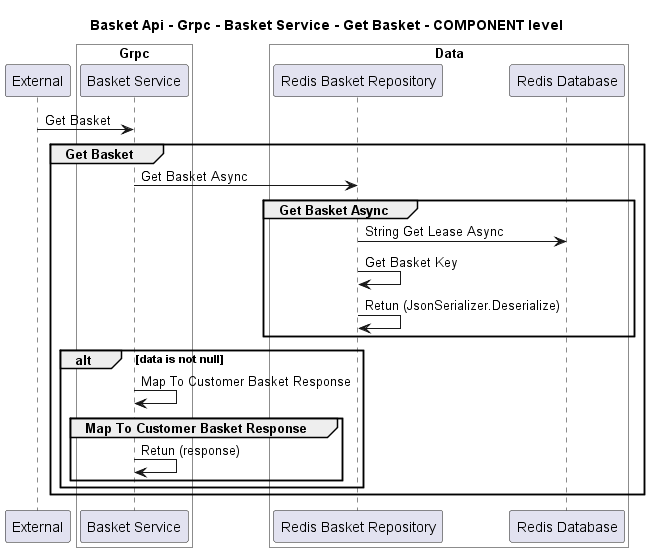

The diagram above was rendered by PlantUML. Its source (embedded in the PNG):
@startuml
!pragma layout smetana

title Basket Api - Grpc - Basket Service - Get Basket - COMPONENT level

participant "External" as C4InterFlow.SoftwareSystems.ExternalSystem

box "Basket Api" #White
    
box "Grpc" #White
    participant "Basket Service" as dotnet.eShop.Architecture.SoftwareSystems.BasketApi.Containers.Grpc.Components.BasketService
end box

    
box "Data" #White
    participant "Redis Basket Repository" as dotnet.eShop.Architecture.SoftwareSystems.BasketApi.Containers.Data.Components.RedisBasketRepository
    participant "Redis Database" as dotnet.eShop.Architecture.SoftwareSystems.BasketApi.Containers.Data.Components.RedisDatabase
end box

end box


C4InterFlow.SoftwareSystems.ExternalSystem -> dotnet.eShop.Architecture.SoftwareSystems.BasketApi.Containers.Grpc.Components.BasketService : Get Basket
group Get Basket
dotnet.eShop.Architecture.SoftwareSystems.BasketApi.Containers.Grpc.Components.BasketService -> dotnet.eShop.Architecture.SoftwareSystems.BasketApi.Containers.Data.Components.RedisBasketRepository : Get Basket Async
group Get Basket Async
dotnet.eShop.Architecture.SoftwareSystems.BasketApi.Containers.Data.Components.RedisBasketRepository -> dotnet.eShop.Architecture.SoftwareSystems.BasketApi.Containers.Data.Components.RedisDatabase : String Get Lease Async
dotnet.eShop.Architecture.SoftwareSystems.BasketApi.Containers.Data.Components.RedisBasketRepository -> dotnet.eShop.Architecture.SoftwareSystems.BasketApi.Containers.Data.Components.RedisBasketRepository : Get Basket Key
dotnet.eShop.Architecture.SoftwareSystems.BasketApi.Containers.Data.Components.RedisBasketRepository -> dotnet.eShop.Architecture.SoftwareSystems.BasketApi.Containers.Data.Components.RedisBasketRepository : Retun (JsonSerializer.Deserialize)
end
alt data is not null
dotnet.eShop.Architecture.SoftwareSystems.BasketApi.Containers.Grpc.Components.BasketService -> dotnet.eShop.Architecture.SoftwareSystems.BasketApi.Containers.Grpc.Components.BasketService : Map To Customer Basket Response
group Map To Customer Basket Response
dotnet.eShop.Architecture.SoftwareSystems.BasketApi.Containers.Grpc.Components.BasketService -> dotnet.eShop.Architecture.SoftwareSystems.BasketApi.Containers.Grpc.Components.BasketService : Retun (response)
end
end
end


@enduml